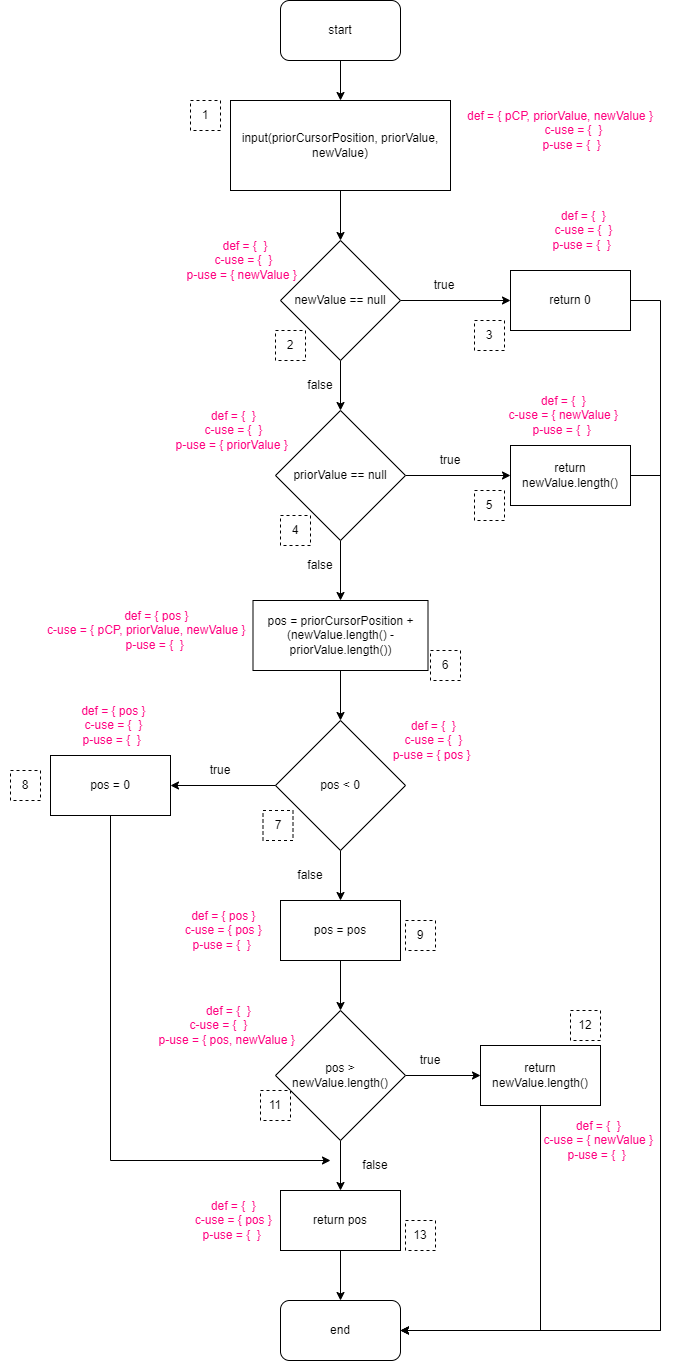

The diagram above was exported from draw.io. Its source (the exported page's mxGraphModel, read from the mxfile embedded in the PNG):
<mxGraphModel dx="1938" dy="649" grid="1" gridSize="10" guides="1" tooltips="1" connect="1" arrows="1" fold="1" page="1" pageScale="1" pageWidth="900" pageHeight="1600" math="0" shadow="0">
  <root>
    <mxCell id="0" />
    <mxCell id="1" parent="0" />
    <mxCell id="Jqa_RYRATkbdkklhRiwe-5" style="edgeStyle=orthogonalEdgeStyle;rounded=0;orthogonalLoop=1;jettySize=auto;html=1;exitX=0.5;exitY=1;exitDx=0;exitDy=0;entryX=0.5;entryY=0;entryDx=0;entryDy=0;" edge="1" parent="1" source="Jqa_RYRATkbdkklhRiwe-1" target="Jqa_RYRATkbdkklhRiwe-4">
      <mxGeometry relative="1" as="geometry" />
    </mxCell>
    <mxCell id="Jqa_RYRATkbdkklhRiwe-1" value="input(priorCursorPosition, priorValue, newValue)" style="rounded=0;whiteSpace=wrap;html=1;" vertex="1" parent="1">
      <mxGeometry x="200" y="140" width="220" height="90" as="geometry" />
    </mxCell>
    <mxCell id="Jqa_RYRATkbdkklhRiwe-3" style="edgeStyle=orthogonalEdgeStyle;rounded=0;orthogonalLoop=1;jettySize=auto;html=1;exitX=0.5;exitY=1;exitDx=0;exitDy=0;entryX=0.5;entryY=0;entryDx=0;entryDy=0;" edge="1" parent="1" source="Jqa_RYRATkbdkklhRiwe-2" target="Jqa_RYRATkbdkklhRiwe-1">
      <mxGeometry relative="1" as="geometry" />
    </mxCell>
    <mxCell id="Jqa_RYRATkbdkklhRiwe-2" value="start" style="rounded=1;whiteSpace=wrap;html=1;" vertex="1" parent="1">
      <mxGeometry x="250" y="40" width="120" height="60" as="geometry" />
    </mxCell>
    <mxCell id="Jqa_RYRATkbdkklhRiwe-7" style="edgeStyle=orthogonalEdgeStyle;rounded=0;orthogonalLoop=1;jettySize=auto;html=1;exitX=1;exitY=0.5;exitDx=0;exitDy=0;entryX=0;entryY=0.5;entryDx=0;entryDy=0;" edge="1" parent="1" source="Jqa_RYRATkbdkklhRiwe-4" target="Jqa_RYRATkbdkklhRiwe-6">
      <mxGeometry relative="1" as="geometry" />
    </mxCell>
    <mxCell id="Jqa_RYRATkbdkklhRiwe-11" style="edgeStyle=orthogonalEdgeStyle;rounded=0;orthogonalLoop=1;jettySize=auto;html=1;exitX=0.5;exitY=1;exitDx=0;exitDy=0;entryX=0.5;entryY=0;entryDx=0;entryDy=0;" edge="1" parent="1" source="Jqa_RYRATkbdkklhRiwe-4" target="Jqa_RYRATkbdkklhRiwe-10">
      <mxGeometry relative="1" as="geometry" />
    </mxCell>
    <mxCell id="Jqa_RYRATkbdkklhRiwe-4" value="newValue == null" style="rhombus;whiteSpace=wrap;html=1;" vertex="1" parent="1">
      <mxGeometry x="250" y="280" width="120" height="120" as="geometry" />
    </mxCell>
    <mxCell id="Jqa_RYRATkbdkklhRiwe-40" style="edgeStyle=orthogonalEdgeStyle;rounded=0;orthogonalLoop=1;jettySize=auto;html=1;exitX=1;exitY=0.5;exitDx=0;exitDy=0;entryX=1;entryY=0.5;entryDx=0;entryDy=0;" edge="1" parent="1" source="Jqa_RYRATkbdkklhRiwe-6" target="Jqa_RYRATkbdkklhRiwe-34">
      <mxGeometry relative="1" as="geometry">
        <Array as="points">
          <mxPoint x="630" y="340" />
          <mxPoint x="630" y="1370" />
        </Array>
      </mxGeometry>
    </mxCell>
    <mxCell id="Jqa_RYRATkbdkklhRiwe-6" value="return 0" style="rounded=0;whiteSpace=wrap;html=1;" vertex="1" parent="1">
      <mxGeometry x="480" y="310" width="120" height="60" as="geometry" />
    </mxCell>
    <mxCell id="Jqa_RYRATkbdkklhRiwe-8" value="true" style="text;html=1;strokeColor=none;fillColor=none;align=center;verticalAlign=middle;whiteSpace=wrap;rounded=0;" vertex="1" parent="1">
      <mxGeometry x="384" y="310" width="60" height="30" as="geometry" />
    </mxCell>
    <mxCell id="Jqa_RYRATkbdkklhRiwe-13" style="edgeStyle=orthogonalEdgeStyle;rounded=0;orthogonalLoop=1;jettySize=auto;html=1;exitX=1;exitY=0.5;exitDx=0;exitDy=0;entryX=0;entryY=0.5;entryDx=0;entryDy=0;" edge="1" parent="1" source="Jqa_RYRATkbdkklhRiwe-10" target="Jqa_RYRATkbdkklhRiwe-12">
      <mxGeometry relative="1" as="geometry" />
    </mxCell>
    <mxCell id="Jqa_RYRATkbdkklhRiwe-17" style="edgeStyle=orthogonalEdgeStyle;rounded=0;orthogonalLoop=1;jettySize=auto;html=1;exitX=0.5;exitY=1;exitDx=0;exitDy=0;entryX=0.5;entryY=0;entryDx=0;entryDy=0;" edge="1" parent="1" source="Jqa_RYRATkbdkklhRiwe-10" target="Jqa_RYRATkbdkklhRiwe-16">
      <mxGeometry relative="1" as="geometry" />
    </mxCell>
    <mxCell id="Jqa_RYRATkbdkklhRiwe-10" value="priorValue == null" style="rhombus;whiteSpace=wrap;html=1;" vertex="1" parent="1">
      <mxGeometry x="245" y="450" width="130" height="130" as="geometry" />
    </mxCell>
    <mxCell id="Jqa_RYRATkbdkklhRiwe-37" style="edgeStyle=orthogonalEdgeStyle;rounded=0;orthogonalLoop=1;jettySize=auto;html=1;exitX=1;exitY=0.5;exitDx=0;exitDy=0;entryX=1;entryY=0.5;entryDx=0;entryDy=0;" edge="1" parent="1" source="Jqa_RYRATkbdkklhRiwe-12" target="Jqa_RYRATkbdkklhRiwe-34">
      <mxGeometry relative="1" as="geometry">
        <Array as="points">
          <mxPoint x="630" y="515" />
          <mxPoint x="630" y="1370" />
        </Array>
      </mxGeometry>
    </mxCell>
    <mxCell id="Jqa_RYRATkbdkklhRiwe-12" value="return newValue.length()" style="rounded=0;whiteSpace=wrap;html=1;" vertex="1" parent="1">
      <mxGeometry x="480" y="485" width="120" height="60" as="geometry" />
    </mxCell>
    <mxCell id="Jqa_RYRATkbdkklhRiwe-14" value="false" style="text;html=1;strokeColor=none;fillColor=none;align=center;verticalAlign=middle;whiteSpace=wrap;rounded=0;" vertex="1" parent="1">
      <mxGeometry x="260" y="410" width="60" height="30" as="geometry" />
    </mxCell>
    <mxCell id="Jqa_RYRATkbdkklhRiwe-15" value="true" style="text;html=1;strokeColor=none;fillColor=none;align=center;verticalAlign=middle;whiteSpace=wrap;rounded=0;" vertex="1" parent="1">
      <mxGeometry x="390" y="485" width="60" height="30" as="geometry" />
    </mxCell>
    <mxCell id="Jqa_RYRATkbdkklhRiwe-19" style="edgeStyle=orthogonalEdgeStyle;rounded=0;orthogonalLoop=1;jettySize=auto;html=1;exitX=0.5;exitY=1;exitDx=0;exitDy=0;entryX=0.5;entryY=0;entryDx=0;entryDy=0;" edge="1" parent="1" source="Jqa_RYRATkbdkklhRiwe-16" target="Jqa_RYRATkbdkklhRiwe-18">
      <mxGeometry relative="1" as="geometry" />
    </mxCell>
    <mxCell id="Jqa_RYRATkbdkklhRiwe-16" value="pos = priorCursorPosition + (newValue.length() - priorValue.length())" style="rounded=0;whiteSpace=wrap;html=1;" vertex="1" parent="1">
      <mxGeometry x="222.5" y="640" width="175" height="70" as="geometry" />
    </mxCell>
    <mxCell id="Jqa_RYRATkbdkklhRiwe-24" style="edgeStyle=orthogonalEdgeStyle;rounded=0;orthogonalLoop=1;jettySize=auto;html=1;exitX=0.5;exitY=1;exitDx=0;exitDy=0;entryX=0.5;entryY=0;entryDx=0;entryDy=0;" edge="1" parent="1" source="Jqa_RYRATkbdkklhRiwe-18" target="Jqa_RYRATkbdkklhRiwe-23">
      <mxGeometry relative="1" as="geometry" />
    </mxCell>
    <mxCell id="Jqa_RYRATkbdkklhRiwe-18" value="pos &amp;lt; 0" style="rhombus;whiteSpace=wrap;html=1;" vertex="1" parent="1">
      <mxGeometry x="245" y="760" width="130" height="130" as="geometry" />
    </mxCell>
    <mxCell id="Jqa_RYRATkbdkklhRiwe-20" value="false" style="text;html=1;strokeColor=none;fillColor=none;align=center;verticalAlign=middle;whiteSpace=wrap;rounded=0;" vertex="1" parent="1">
      <mxGeometry x="260" y="590" width="60" height="30" as="geometry" />
    </mxCell>
    <mxCell id="Jqa_RYRATkbdkklhRiwe-21" value="pos = 0" style="rounded=0;whiteSpace=wrap;html=1;" vertex="1" parent="1">
      <mxGeometry x="20" y="795" width="120" height="60" as="geometry" />
    </mxCell>
    <mxCell id="Jqa_RYRATkbdkklhRiwe-26" style="edgeStyle=orthogonalEdgeStyle;rounded=0;orthogonalLoop=1;jettySize=auto;html=1;exitX=0.5;exitY=1;exitDx=0;exitDy=0;entryX=0.5;entryY=0;entryDx=0;entryDy=0;" edge="1" parent="1" source="Jqa_RYRATkbdkklhRiwe-23" target="Jqa_RYRATkbdkklhRiwe-25">
      <mxGeometry relative="1" as="geometry" />
    </mxCell>
    <mxCell id="Jqa_RYRATkbdkklhRiwe-23" value="pos = pos" style="rounded=0;whiteSpace=wrap;html=1;" vertex="1" parent="1">
      <mxGeometry x="250" y="940" width="120" height="60" as="geometry" />
    </mxCell>
    <mxCell id="Jqa_RYRATkbdkklhRiwe-31" style="edgeStyle=orthogonalEdgeStyle;rounded=0;orthogonalLoop=1;jettySize=auto;html=1;exitX=1;exitY=0.5;exitDx=0;exitDy=0;entryX=0;entryY=0.5;entryDx=0;entryDy=0;" edge="1" parent="1" source="Jqa_RYRATkbdkklhRiwe-25" target="Jqa_RYRATkbdkklhRiwe-30">
      <mxGeometry relative="1" as="geometry" />
    </mxCell>
    <mxCell id="Jqa_RYRATkbdkklhRiwe-33" style="edgeStyle=orthogonalEdgeStyle;rounded=0;orthogonalLoop=1;jettySize=auto;html=1;exitX=0.5;exitY=1;exitDx=0;exitDy=0;entryX=0.5;entryY=0;entryDx=0;entryDy=0;" edge="1" parent="1" source="Jqa_RYRATkbdkklhRiwe-25" target="Jqa_RYRATkbdkklhRiwe-32">
      <mxGeometry relative="1" as="geometry" />
    </mxCell>
    <mxCell id="Jqa_RYRATkbdkklhRiwe-25" value="pos &amp;gt; newValue.length()" style="rhombus;whiteSpace=wrap;html=1;" vertex="1" parent="1">
      <mxGeometry x="245" y="1050" width="130" height="130" as="geometry" />
    </mxCell>
    <mxCell id="Jqa_RYRATkbdkklhRiwe-28" value="true" style="text;html=1;strokeColor=none;fillColor=none;align=center;verticalAlign=middle;whiteSpace=wrap;rounded=0;" vertex="1" parent="1">
      <mxGeometry x="160" y="795" width="60" height="30" as="geometry" />
    </mxCell>
    <mxCell id="Jqa_RYRATkbdkklhRiwe-29" value="false" style="text;html=1;strokeColor=none;fillColor=none;align=center;verticalAlign=middle;whiteSpace=wrap;rounded=0;" vertex="1" parent="1">
      <mxGeometry x="250" y="900" width="60" height="30" as="geometry" />
    </mxCell>
    <mxCell id="Jqa_RYRATkbdkklhRiwe-36" style="edgeStyle=orthogonalEdgeStyle;rounded=0;orthogonalLoop=1;jettySize=auto;html=1;exitX=0.5;exitY=1;exitDx=0;exitDy=0;entryX=1;entryY=0.5;entryDx=0;entryDy=0;" edge="1" parent="1" source="Jqa_RYRATkbdkklhRiwe-30" target="Jqa_RYRATkbdkklhRiwe-34">
      <mxGeometry relative="1" as="geometry" />
    </mxCell>
    <mxCell id="Jqa_RYRATkbdkklhRiwe-30" value="return newValue.length()" style="rounded=0;whiteSpace=wrap;html=1;" vertex="1" parent="1">
      <mxGeometry x="450" y="1085" width="120" height="60" as="geometry" />
    </mxCell>
    <mxCell id="Jqa_RYRATkbdkklhRiwe-35" style="edgeStyle=orthogonalEdgeStyle;rounded=0;orthogonalLoop=1;jettySize=auto;html=1;exitX=0.5;exitY=1;exitDx=0;exitDy=0;entryX=0.5;entryY=0;entryDx=0;entryDy=0;" edge="1" parent="1" source="Jqa_RYRATkbdkklhRiwe-32" target="Jqa_RYRATkbdkklhRiwe-34">
      <mxGeometry relative="1" as="geometry" />
    </mxCell>
    <mxCell id="Jqa_RYRATkbdkklhRiwe-32" value="return pos" style="rounded=0;whiteSpace=wrap;html=1;" vertex="1" parent="1">
      <mxGeometry x="250" y="1230" width="120" height="60" as="geometry" />
    </mxCell>
    <mxCell id="Jqa_RYRATkbdkklhRiwe-34" value="end" style="rounded=1;whiteSpace=wrap;html=1;" vertex="1" parent="1">
      <mxGeometry x="250" y="1340" width="120" height="60" as="geometry" />
    </mxCell>
    <mxCell id="Jqa_RYRATkbdkklhRiwe-38" value="true" style="text;html=1;strokeColor=none;fillColor=none;align=center;verticalAlign=middle;whiteSpace=wrap;rounded=0;" vertex="1" parent="1">
      <mxGeometry x="370" y="1085" width="60" height="30" as="geometry" />
    </mxCell>
    <mxCell id="Jqa_RYRATkbdkklhRiwe-39" value="false" style="text;html=1;strokeColor=none;fillColor=none;align=center;verticalAlign=middle;whiteSpace=wrap;rounded=0;" vertex="1" parent="1">
      <mxGeometry x="315" y="1190" width="60" height="30" as="geometry" />
    </mxCell>
    <mxCell id="Jqa_RYRATkbdkklhRiwe-42" value="1" style="whiteSpace=wrap;html=1;aspect=fixed;dashed=1;" vertex="1" parent="1">
      <mxGeometry x="160" y="140" width="30" height="30" as="geometry" />
    </mxCell>
    <mxCell id="Jqa_RYRATkbdkklhRiwe-43" value="2" style="whiteSpace=wrap;html=1;aspect=fixed;dashed=1;" vertex="1" parent="1">
      <mxGeometry x="245" y="370" width="30" height="30" as="geometry" />
    </mxCell>
    <mxCell id="Jqa_RYRATkbdkklhRiwe-44" value="3" style="whiteSpace=wrap;html=1;aspect=fixed;dashed=1;" vertex="1" parent="1">
      <mxGeometry x="444" y="360" width="30" height="30" as="geometry" />
    </mxCell>
    <mxCell id="Jqa_RYRATkbdkklhRiwe-45" value="4" style="whiteSpace=wrap;html=1;aspect=fixed;dashed=1;" vertex="1" parent="1">
      <mxGeometry x="250" y="555" width="30" height="30" as="geometry" />
    </mxCell>
    <mxCell id="Jqa_RYRATkbdkklhRiwe-46" value="5" style="whiteSpace=wrap;html=1;aspect=fixed;dashed=1;" vertex="1" parent="1">
      <mxGeometry x="444" y="530" width="30" height="30" as="geometry" />
    </mxCell>
    <mxCell id="Jqa_RYRATkbdkklhRiwe-47" value="6" style="whiteSpace=wrap;html=1;aspect=fixed;dashed=1;" vertex="1" parent="1">
      <mxGeometry x="400" y="690" width="30" height="30" as="geometry" />
    </mxCell>
    <mxCell id="Jqa_RYRATkbdkklhRiwe-48" value="7" style="whiteSpace=wrap;html=1;aspect=fixed;dashed=1;" vertex="1" parent="1">
      <mxGeometry x="232.5" y="850" width="30" height="30" as="geometry" />
    </mxCell>
    <mxCell id="Jqa_RYRATkbdkklhRiwe-49" value="8" style="whiteSpace=wrap;html=1;aspect=fixed;dashed=1;" vertex="1" parent="1">
      <mxGeometry x="-20" y="810" width="30" height="30" as="geometry" />
    </mxCell>
    <mxCell id="Jqa_RYRATkbdkklhRiwe-50" value="9" style="whiteSpace=wrap;html=1;aspect=fixed;dashed=1;" vertex="1" parent="1">
      <mxGeometry x="375" y="960" width="30" height="30" as="geometry" />
    </mxCell>
    <mxCell id="Jqa_RYRATkbdkklhRiwe-51" value="11" style="whiteSpace=wrap;html=1;aspect=fixed;dashed=1;" vertex="1" parent="1">
      <mxGeometry x="230" y="1130" width="30" height="30" as="geometry" />
    </mxCell>
    <mxCell id="Jqa_RYRATkbdkklhRiwe-52" value="12" style="whiteSpace=wrap;html=1;aspect=fixed;dashed=1;" vertex="1" parent="1">
      <mxGeometry x="540" y="1050" width="30" height="30" as="geometry" />
    </mxCell>
    <mxCell id="Jqa_RYRATkbdkklhRiwe-53" value="13" style="whiteSpace=wrap;html=1;aspect=fixed;dashed=1;" vertex="1" parent="1">
      <mxGeometry x="375" y="1260" width="30" height="30" as="geometry" />
    </mxCell>
    <mxCell id="Jqa_RYRATkbdkklhRiwe-54" value="def = { pCP, priorValue, newValue }&lt;br&gt;&amp;nbsp;&lt;span style=&quot;white-space: pre;&quot;&gt;&#09;&lt;/span&gt;c-use = {&amp;nbsp; }&lt;br&gt;&amp;nbsp; &amp;nbsp; &amp;nbsp; &amp;nbsp;p-use = {&amp;nbsp; }" style="text;html=1;strokeColor=none;fillColor=none;align=center;verticalAlign=middle;whiteSpace=wrap;rounded=0;dashed=1;fontColor=#FF0080;" vertex="1" parent="1">
      <mxGeometry x="430" y="140" width="200" height="60" as="geometry" />
    </mxCell>
    <mxCell id="Jqa_RYRATkbdkklhRiwe-55" value="&amp;nbsp; &amp;nbsp; &amp;nbsp; &amp;nbsp; &amp;nbsp;def = {&amp;nbsp; }&lt;br&gt;&amp;nbsp;&lt;span style=&quot;white-space: pre;&quot;&gt;&#09;&lt;/span&gt;c-use = {&amp;nbsp; }&lt;br&gt;&amp;nbsp; &amp;nbsp; &amp;nbsp; &amp;nbsp;p-use = { newValue }" style="text;html=1;strokeColor=none;fillColor=none;align=center;verticalAlign=middle;whiteSpace=wrap;rounded=0;dashed=1;fontColor=#FF0080;" vertex="1" parent="1">
      <mxGeometry x="100" y="270" width="200" height="60" as="geometry" />
    </mxCell>
    <mxCell id="Jqa_RYRATkbdkklhRiwe-56" value="&amp;nbsp; &amp;nbsp; &amp;nbsp; &amp;nbsp; def = {&amp;nbsp; }&lt;br&gt;&amp;nbsp;&lt;span style=&quot;white-space: pre;&quot;&gt;&#09;&lt;/span&gt;c-use = {&amp;nbsp; }&lt;br&gt;&amp;nbsp; &amp;nbsp; &amp;nbsp; &amp;nbsp;p-use = {&amp;nbsp; }" style="text;html=1;strokeColor=none;fillColor=none;align=center;verticalAlign=middle;whiteSpace=wrap;rounded=0;dashed=1;fontColor=#FF0080;" vertex="1" parent="1">
      <mxGeometry x="440" y="240" width="200" height="60" as="geometry" />
    </mxCell>
    <mxCell id="Jqa_RYRATkbdkklhRiwe-57" value="&amp;nbsp; &amp;nbsp; &amp;nbsp; &amp;nbsp; def = {&amp;nbsp; }&lt;br&gt;&amp;nbsp;&lt;span style=&quot;white-space: pre;&quot;&gt;&#09;&lt;/span&gt;c-use = {&amp;nbsp; }&lt;br&gt;&amp;nbsp; &amp;nbsp; &amp;nbsp; &amp;nbsp;p-use = { priorValue }" style="text;html=1;strokeColor=none;fillColor=none;align=center;verticalAlign=middle;whiteSpace=wrap;rounded=0;dashed=1;fontColor=#FF0080;" vertex="1" parent="1">
      <mxGeometry x="90" y="440" width="200" height="60" as="geometry" />
    </mxCell>
    <mxCell id="Jqa_RYRATkbdkklhRiwe-58" value="&amp;nbsp; &amp;nbsp; &amp;nbsp; &amp;nbsp; def = {&amp;nbsp; }&lt;br&gt;&amp;nbsp;&lt;span style=&quot;white-space: pre;&quot;&gt;&#09;&lt;/span&gt;c-use = { newValue }&lt;br&gt;&amp;nbsp; &amp;nbsp; &amp;nbsp; &amp;nbsp;p-use = {&amp;nbsp; }" style="text;html=1;strokeColor=none;fillColor=none;align=center;verticalAlign=middle;whiteSpace=wrap;rounded=0;dashed=1;fontColor=#FF0080;" vertex="1" parent="1">
      <mxGeometry x="420" y="425" width="200" height="60" as="geometry" />
    </mxCell>
    <mxCell id="Jqa_RYRATkbdkklhRiwe-59" value="&amp;nbsp; &amp;nbsp; &amp;nbsp; &amp;nbsp; def = { pos }&lt;br&gt;&amp;nbsp;&lt;span style=&quot;&quot;&gt;&#09;&lt;/span&gt;c-use = { pCP, priorValue, newValue }&lt;br&gt;&amp;nbsp; &amp;nbsp; &amp;nbsp; &amp;nbsp;p-use = {&amp;nbsp; }" style="text;html=1;strokeColor=none;fillColor=none;align=center;verticalAlign=middle;whiteSpace=wrap;rounded=0;dashed=1;fontColor=#FF0080;" vertex="1" parent="1">
      <mxGeometry x="2.5" y="640" width="220" height="60" as="geometry" />
    </mxCell>
    <mxCell id="Jqa_RYRATkbdkklhRiwe-60" value="&amp;nbsp; &amp;nbsp; &amp;nbsp; &amp;nbsp; def = {&amp;nbsp; }&lt;br&gt;&amp;nbsp;&lt;span style=&quot;white-space: pre;&quot;&gt;&#09;&lt;/span&gt;c-use = {&amp;nbsp; }&lt;br&gt;&amp;nbsp; &amp;nbsp; &amp;nbsp; &amp;nbsp;p-use = { pos }" style="text;html=1;strokeColor=none;fillColor=none;align=center;verticalAlign=middle;whiteSpace=wrap;rounded=0;dashed=1;fontColor=#FF0080;" vertex="1" parent="1">
      <mxGeometry x="290" y="750" width="200" height="60" as="geometry" />
    </mxCell>
    <mxCell id="Jqa_RYRATkbdkklhRiwe-61" value="&amp;nbsp; &amp;nbsp; &amp;nbsp; &amp;nbsp; def = { pos }&lt;br&gt;&amp;nbsp;&lt;span style=&quot;white-space: pre;&quot;&gt;&#09;&lt;/span&gt;c-use = {&amp;nbsp; }&lt;br&gt;&amp;nbsp; &amp;nbsp; &amp;nbsp; &amp;nbsp;p-use = {&amp;nbsp; }" style="text;html=1;strokeColor=none;fillColor=none;align=center;verticalAlign=middle;whiteSpace=wrap;rounded=0;dashed=1;fontColor=#FF0080;" vertex="1" parent="1">
      <mxGeometry x="-30" y="735" width="200" height="60" as="geometry" />
    </mxCell>
    <mxCell id="Jqa_RYRATkbdkklhRiwe-63" value="&amp;nbsp; &amp;nbsp; &amp;nbsp; &amp;nbsp; def = { pos }&lt;br&gt;&amp;nbsp;&lt;span style=&quot;white-space: pre;&quot;&gt;&#09;&lt;/span&gt;c-use = { pos }&lt;br&gt;&amp;nbsp; &amp;nbsp; &amp;nbsp; &amp;nbsp;p-use = {&amp;nbsp; }" style="text;html=1;strokeColor=none;fillColor=none;align=center;verticalAlign=middle;whiteSpace=wrap;rounded=0;dashed=1;fontColor=#FF0080;" vertex="1" parent="1">
      <mxGeometry x="80" y="940" width="200" height="60" as="geometry" />
    </mxCell>
    <mxCell id="Jqa_RYRATkbdkklhRiwe-64" value="&amp;nbsp; &amp;nbsp; &amp;nbsp; &amp;nbsp; def = {&amp;nbsp; }&lt;br&gt;&amp;nbsp;&lt;span style=&quot;&quot;&gt;&#09;&lt;/span&gt;c-use = {&amp;nbsp; }&lt;br&gt;&amp;nbsp; &amp;nbsp; &amp;nbsp; &amp;nbsp;p-use = { pos, newValue&amp;nbsp;}" style="text;html=1;strokeColor=none;fillColor=none;align=center;verticalAlign=middle;whiteSpace=wrap;rounded=0;dashed=1;fontColor=#FF0080;" vertex="1" parent="1">
      <mxGeometry x="90" y="1035" width="190" height="60" as="geometry" />
    </mxCell>
    <mxCell id="Jqa_RYRATkbdkklhRiwe-65" value="&amp;nbsp; &amp;nbsp; &amp;nbsp; &amp;nbsp; def = {&amp;nbsp; }&lt;br&gt;&amp;nbsp;&lt;span style=&quot;white-space: pre;&quot;&gt;&#09;&lt;/span&gt;c-use = { newValue }&lt;br&gt;&amp;nbsp; &amp;nbsp; &amp;nbsp; &amp;nbsp;p-use = {&amp;nbsp; }" style="text;html=1;strokeColor=none;fillColor=none;align=center;verticalAlign=middle;whiteSpace=wrap;rounded=0;dashed=1;fontColor=#FF0080;" vertex="1" parent="1">
      <mxGeometry x="455" y="1150" width="200" height="60" as="geometry" />
    </mxCell>
    <mxCell id="Jqa_RYRATkbdkklhRiwe-66" value="&amp;nbsp; &amp;nbsp; &amp;nbsp; &amp;nbsp; def = {&amp;nbsp; }&lt;br&gt;&amp;nbsp;&lt;span style=&quot;white-space: pre;&quot;&gt;&#09;&lt;/span&gt;c-use = { pos }&lt;br&gt;&amp;nbsp; &amp;nbsp; &amp;nbsp; &amp;nbsp;p-use = {&amp;nbsp; }" style="text;html=1;strokeColor=none;fillColor=none;align=center;verticalAlign=middle;whiteSpace=wrap;rounded=0;dashed=1;fontColor=#FF0080;" vertex="1" parent="1">
      <mxGeometry x="90" y="1230" width="200" height="60" as="geometry" />
    </mxCell>
    <mxCell id="Jqa_RYRATkbdkklhRiwe-68" value="" style="endArrow=classic;html=1;rounded=0;fontColor=#FF0080;exitX=0;exitY=0.5;exitDx=0;exitDy=0;entryX=1;entryY=0.5;entryDx=0;entryDy=0;" edge="1" parent="1" source="Jqa_RYRATkbdkklhRiwe-18" target="Jqa_RYRATkbdkklhRiwe-21">
      <mxGeometry width="50" height="50" relative="1" as="geometry">
        <mxPoint x="300" y="950" as="sourcePoint" />
        <mxPoint x="350" y="900" as="targetPoint" />
      </mxGeometry>
    </mxCell>
    <mxCell id="Jqa_RYRATkbdkklhRiwe-69" value="" style="endArrow=classic;html=1;rounded=0;fontColor=#FF0080;exitX=0.5;exitY=1;exitDx=0;exitDy=0;" edge="1" parent="1" source="Jqa_RYRATkbdkklhRiwe-21">
      <mxGeometry width="50" height="50" relative="1" as="geometry">
        <mxPoint x="-70" y="1100" as="sourcePoint" />
        <mxPoint x="300" y="1200" as="targetPoint" />
        <Array as="points">
          <mxPoint x="80" y="1200" />
        </Array>
      </mxGeometry>
    </mxCell>
  </root>
</mxGraphModel>